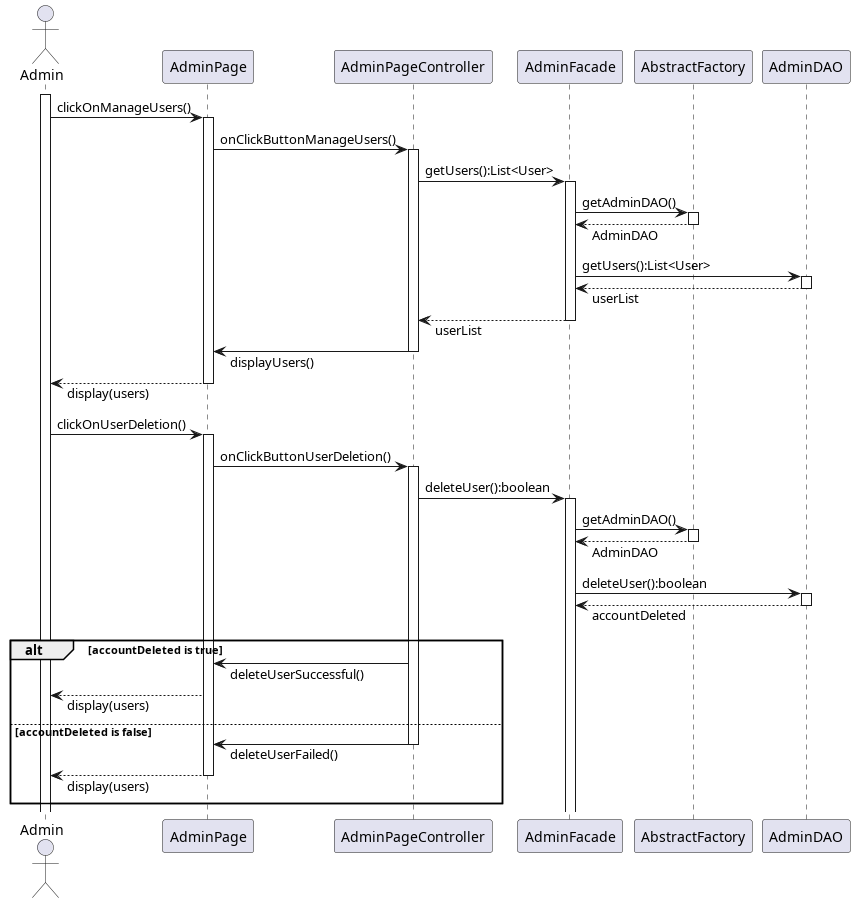

The diagram above was rendered by PlantUML. Its source (embedded in the PNG):
@startuml accountDeletionSequenceDiagram
skinparam responseMessageBelowArrow true

actor Admin
participant AdminPage
participant AdminPageController
participant AdminFacade
participant AbstractFactory
participant AdminDAO

activate Admin

Admin -> AdminPage++: clickOnManageUsers()
AdminPage -> AdminPageController++: onClickButtonManageUsers()
AdminPageController -> AdminFacade++: getUsers():List<User>
AdminFacade -> AbstractFactory++: getAdminDAO()
return AdminDAO
AdminFacade -> AdminDAO++: getUsers():List<User>
return userList
return userList
AdminPageController -> AdminPage--: displayUsers()
AdminPage --> Admin--: display(users)
Admin -> AdminPage++: clickOnUserDeletion()
AdminPage -> AdminPageController++: onClickButtonUserDeletion()
AdminPageController -> AdminFacade++: deleteUser():boolean
AdminFacade -> AbstractFactory++: getAdminDAO()
return AdminDAO
AdminFacade -> AdminDAO++: deleteUser():boolean
return accountDeleted
alt accountDeleted is true
  AdminPageController -> AdminPage: deleteUserSuccessful()
  AdminPage --> Admin: display(users)
else accountDeleted is false
  AdminPageController -> AdminPage--: deleteUserFailed()
  AdminPage --> Admin--: display(users)
end
@enduml